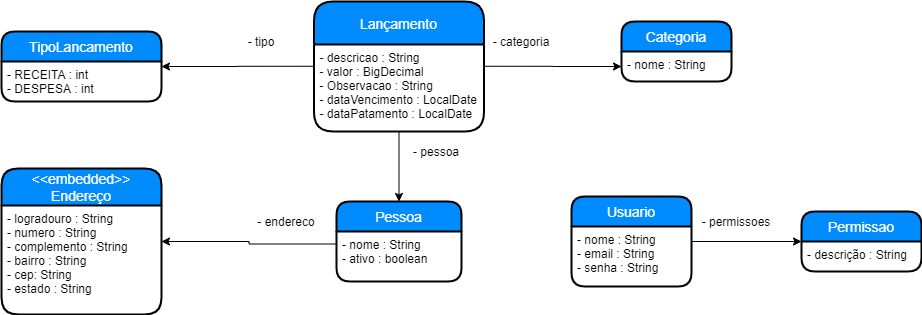

The diagram above was exported from draw.io. Its source (the exported page's mxGraphModel, read from the mxfile embedded in the PNG):
<mxGraphModel dx="868" dy="401" grid="1" gridSize="10" guides="1" tooltips="1" connect="1" arrows="1" fold="1" page="1" pageScale="1" pageWidth="827" pageHeight="1169" math="0" shadow="0">
  <root>
    <mxCell id="0" />
    <mxCell id="1" parent="0" />
    <mxCell id="aFFlzRkr0OmlyMcI_ktX-12" value="TipoLancamento" style="swimlane;childLayout=stackLayout;horizontal=1;startSize=30;horizontalStack=0;fillColor=#008cff;fontColor=#FFFFFF;rounded=1;fontSize=14;fontStyle=0;strokeWidth=2;resizeParent=0;resizeLast=1;shadow=0;dashed=0;align=center;" vertex="1" parent="1">
      <mxGeometry x="90" y="440" width="160" height="70" as="geometry">
        <mxRectangle x="280" y="570" width="70" height="30" as="alternateBounds" />
      </mxGeometry>
    </mxCell>
    <mxCell id="aFFlzRkr0OmlyMcI_ktX-13" value="- RECEITA : int&#10;- DESPESA : int" style="align=left;strokeColor=none;fillColor=none;spacingLeft=4;fontSize=12;verticalAlign=top;resizable=0;rotatable=0;part=1;" vertex="1" parent="aFFlzRkr0OmlyMcI_ktX-12">
      <mxGeometry y="30" width="160" height="40" as="geometry" />
    </mxCell>
    <mxCell id="aFFlzRkr0OmlyMcI_ktX-14" value="Lançamento" style="swimlane;childLayout=stackLayout;horizontal=1;startSize=43;horizontalStack=0;fillColor=#008cff;fontColor=#FFFFFF;rounded=1;fontSize=14;fontStyle=0;strokeWidth=2;resizeParent=0;resizeLast=1;shadow=0;dashed=0;align=center;" vertex="1" parent="1">
      <mxGeometry x="402.5" y="410" width="170" height="130" as="geometry" />
    </mxCell>
    <mxCell id="aFFlzRkr0OmlyMcI_ktX-15" value="- descricao : String&#10;- valor : BigDecimal&#10;- Observacao : String&#10;- dataVencimento : LocalDate&#10;- dataPatamento : LocalDate&#10;" style="align=left;strokeColor=none;fillColor=none;spacingLeft=4;fontSize=12;verticalAlign=top;resizable=0;rotatable=0;part=1;" vertex="1" parent="aFFlzRkr0OmlyMcI_ktX-14">
      <mxGeometry y="43" width="170" height="87" as="geometry" />
    </mxCell>
    <mxCell id="aFFlzRkr0OmlyMcI_ktX-16" value="Categoria" style="swimlane;childLayout=stackLayout;horizontal=1;startSize=30;horizontalStack=0;fillColor=#008cff;fontColor=#FFFFFF;rounded=1;fontSize=14;fontStyle=0;strokeWidth=2;resizeParent=0;resizeLast=1;shadow=0;dashed=0;align=center;" vertex="1" parent="1">
      <mxGeometry x="710" y="430" width="110" height="60" as="geometry" />
    </mxCell>
    <mxCell id="aFFlzRkr0OmlyMcI_ktX-17" value="- nome : String" style="align=left;strokeColor=none;fillColor=none;spacingLeft=4;fontSize=12;verticalAlign=top;resizable=0;rotatable=0;part=1;" vertex="1" parent="aFFlzRkr0OmlyMcI_ktX-16">
      <mxGeometry y="30" width="110" height="30" as="geometry" />
    </mxCell>
    <mxCell id="aFFlzRkr0OmlyMcI_ktX-18" value="&lt;&lt;embedded&gt;&gt;&#10;Endereço" style="swimlane;childLayout=stackLayout;horizontal=1;startSize=37;horizontalStack=0;fillColor=#008cff;fontColor=#FFFFFF;rounded=1;fontSize=14;fontStyle=0;strokeWidth=2;resizeParent=0;resizeLast=1;shadow=0;dashed=0;align=center;" vertex="1" parent="1">
      <mxGeometry x="90" y="577" width="160" height="146" as="geometry" />
    </mxCell>
    <mxCell id="aFFlzRkr0OmlyMcI_ktX-19" value="- logradouro : String&#10;- numero : String&#10;- complemento : String&#10;- bairro : String&#10;- cep: String&#10;- estado : String" style="align=left;strokeColor=none;fillColor=none;spacingLeft=4;fontSize=12;verticalAlign=top;resizable=0;rotatable=0;part=1;" vertex="1" parent="aFFlzRkr0OmlyMcI_ktX-18">
      <mxGeometry y="37" width="160" height="109" as="geometry" />
    </mxCell>
    <mxCell id="aFFlzRkr0OmlyMcI_ktX-23" value="Permissao" style="swimlane;childLayout=stackLayout;horizontal=1;startSize=30;horizontalStack=0;fillColor=#008cff;fontColor=#FFFFFF;rounded=1;fontSize=14;fontStyle=0;strokeWidth=2;resizeParent=0;resizeLast=1;shadow=0;dashed=0;align=center;" vertex="1" parent="1">
      <mxGeometry x="890" y="620" width="120" height="60" as="geometry" />
    </mxCell>
    <mxCell id="aFFlzRkr0OmlyMcI_ktX-24" value="- descrição : String " style="align=left;strokeColor=none;fillColor=none;spacingLeft=4;fontSize=12;verticalAlign=top;resizable=0;rotatable=0;part=1;" vertex="1" parent="aFFlzRkr0OmlyMcI_ktX-23">
      <mxGeometry y="30" width="120" height="30" as="geometry" />
    </mxCell>
    <mxCell id="aFFlzRkr0OmlyMcI_ktX-45" style="edgeStyle=orthogonalEdgeStyle;rounded=0;orthogonalLoop=1;jettySize=auto;html=1;exitX=1;exitY=0.5;exitDx=0;exitDy=0;entryX=0;entryY=0.5;entryDx=0;entryDy=0;" edge="1" parent="1" source="aFFlzRkr0OmlyMcI_ktX-25" target="aFFlzRkr0OmlyMcI_ktX-23">
      <mxGeometry relative="1" as="geometry" />
    </mxCell>
    <mxCell id="aFFlzRkr0OmlyMcI_ktX-25" value="Usuario" style="swimlane;childLayout=stackLayout;horizontal=1;startSize=30;horizontalStack=0;fillColor=#008cff;fontColor=#FFFFFF;rounded=1;fontSize=14;fontStyle=0;strokeWidth=2;resizeParent=0;resizeLast=1;shadow=0;dashed=0;align=center;" vertex="1" parent="1">
      <mxGeometry x="660" y="605" width="120" height="90" as="geometry" />
    </mxCell>
    <mxCell id="aFFlzRkr0OmlyMcI_ktX-26" value="- nome : String&#10;- email : String&#10;- senha : String" style="align=left;strokeColor=none;fillColor=none;spacingLeft=4;fontSize=12;verticalAlign=top;resizable=0;rotatable=0;part=1;" vertex="1" parent="aFFlzRkr0OmlyMcI_ktX-25">
      <mxGeometry y="30" width="120" height="60" as="geometry" />
    </mxCell>
    <mxCell id="aFFlzRkr0OmlyMcI_ktX-21" value="Pessoa" style="swimlane;childLayout=stackLayout;horizontal=1;startSize=30;horizontalStack=0;fillColor=#008cff;fontColor=#FFFFFF;rounded=1;fontSize=14;fontStyle=0;strokeWidth=2;resizeParent=0;resizeLast=1;shadow=0;dashed=0;align=center;" vertex="1" parent="1">
      <mxGeometry x="425" y="610" width="125" height="80" as="geometry" />
    </mxCell>
    <mxCell id="aFFlzRkr0OmlyMcI_ktX-22" value="- nome : String&#10;- ativo : boolean" style="align=left;strokeColor=none;fillColor=none;spacingLeft=4;fontSize=12;verticalAlign=top;resizable=0;rotatable=0;part=1;" vertex="1" parent="aFFlzRkr0OmlyMcI_ktX-21">
      <mxGeometry y="30" width="125" height="50" as="geometry" />
    </mxCell>
    <mxCell id="aFFlzRkr0OmlyMcI_ktX-30" style="edgeStyle=orthogonalEdgeStyle;rounded=0;orthogonalLoop=1;jettySize=auto;html=1;exitX=0;exitY=0.25;exitDx=0;exitDy=0;entryX=1;entryY=0.5;entryDx=0;entryDy=0;" edge="1" parent="1" source="aFFlzRkr0OmlyMcI_ktX-15" target="aFFlzRkr0OmlyMcI_ktX-12">
      <mxGeometry relative="1" as="geometry" />
    </mxCell>
    <mxCell id="aFFlzRkr0OmlyMcI_ktX-31" style="edgeStyle=orthogonalEdgeStyle;rounded=0;orthogonalLoop=1;jettySize=auto;html=1;exitX=0.5;exitY=1;exitDx=0;exitDy=0;entryX=0.5;entryY=0;entryDx=0;entryDy=0;" edge="1" parent="1" source="aFFlzRkr0OmlyMcI_ktX-15" target="aFFlzRkr0OmlyMcI_ktX-21">
      <mxGeometry relative="1" as="geometry" />
    </mxCell>
    <mxCell id="aFFlzRkr0OmlyMcI_ktX-42" style="edgeStyle=orthogonalEdgeStyle;rounded=0;orthogonalLoop=1;jettySize=auto;html=1;exitX=0;exitY=0.25;exitDx=0;exitDy=0;entryX=1;entryY=0.5;entryDx=0;entryDy=0;" edge="1" parent="1" source="aFFlzRkr0OmlyMcI_ktX-22" target="aFFlzRkr0OmlyMcI_ktX-18">
      <mxGeometry relative="1" as="geometry" />
    </mxCell>
    <mxCell id="aFFlzRkr0OmlyMcI_ktX-48" style="edgeStyle=orthogonalEdgeStyle;rounded=0;orthogonalLoop=1;jettySize=auto;html=1;exitX=1;exitY=0.25;exitDx=0;exitDy=0;entryX=0;entryY=0.5;entryDx=0;entryDy=0;" edge="1" parent="1" source="aFFlzRkr0OmlyMcI_ktX-15" target="aFFlzRkr0OmlyMcI_ktX-17">
      <mxGeometry relative="1" as="geometry" />
    </mxCell>
    <mxCell id="aFFlzRkr0OmlyMcI_ktX-51" value="- tipo" style="text;html=1;strokeColor=none;fillColor=none;align=center;verticalAlign=middle;whiteSpace=wrap;rounded=0;" vertex="1" parent="1">
      <mxGeometry x="330" y="440" width="40" height="20" as="geometry" />
    </mxCell>
    <mxCell id="aFFlzRkr0OmlyMcI_ktX-52" value="- categoria" style="text;html=1;strokeColor=none;fillColor=none;align=center;verticalAlign=middle;whiteSpace=wrap;rounded=0;" vertex="1" parent="1">
      <mxGeometry x="580" y="440" width="60" height="20" as="geometry" />
    </mxCell>
    <mxCell id="aFFlzRkr0OmlyMcI_ktX-53" value="- endereco" style="text;html=1;strokeColor=none;fillColor=none;align=center;verticalAlign=middle;whiteSpace=wrap;rounded=0;" vertex="1" parent="1">
      <mxGeometry x="340" y="620" width="70" height="20" as="geometry" />
    </mxCell>
    <mxCell id="aFFlzRkr0OmlyMcI_ktX-54" value="- permissoes" style="text;html=1;strokeColor=none;fillColor=none;align=center;verticalAlign=middle;whiteSpace=wrap;rounded=0;" vertex="1" parent="1">
      <mxGeometry x="780" y="620" width="90" height="20" as="geometry" />
    </mxCell>
    <mxCell id="aFFlzRkr0OmlyMcI_ktX-55" value="- pessoa" style="text;html=1;strokeColor=none;fillColor=none;align=center;verticalAlign=middle;whiteSpace=wrap;rounded=0;" vertex="1" parent="1">
      <mxGeometry x="490" y="550" width="70" height="20" as="geometry" />
    </mxCell>
  </root>
</mxGraphModel>